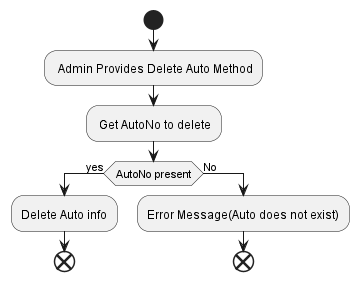

The diagram above was rendered by PlantUML. Its source (embedded in the PNG):
@startuml

start
   : Admin Provides Delete Auto Method;
   : Get AutoNo to delete;
if (AutoNo present) then (yes)
    :Delete Auto info;
    end;
else (No)
    :Error Message(Auto does not exist);
    end;
endif

@enduml